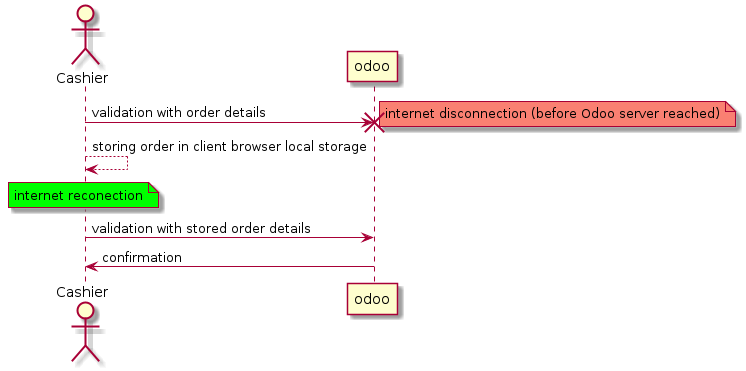

The diagram above was rendered by PlantUML. Its source (embedded in the PNG):
@startuml
actor Cashier

Cashier -> odoo !!: validation with order details
note right #salmon: internet disconnection (before Odoo server reached)
Cashier --> Cashier : storing order in client browser local storage
note over Cashier #lime: internet reconection
Cashier -> odoo: validation with stored order details
odoo -> Cashier: confirmation

@enduml